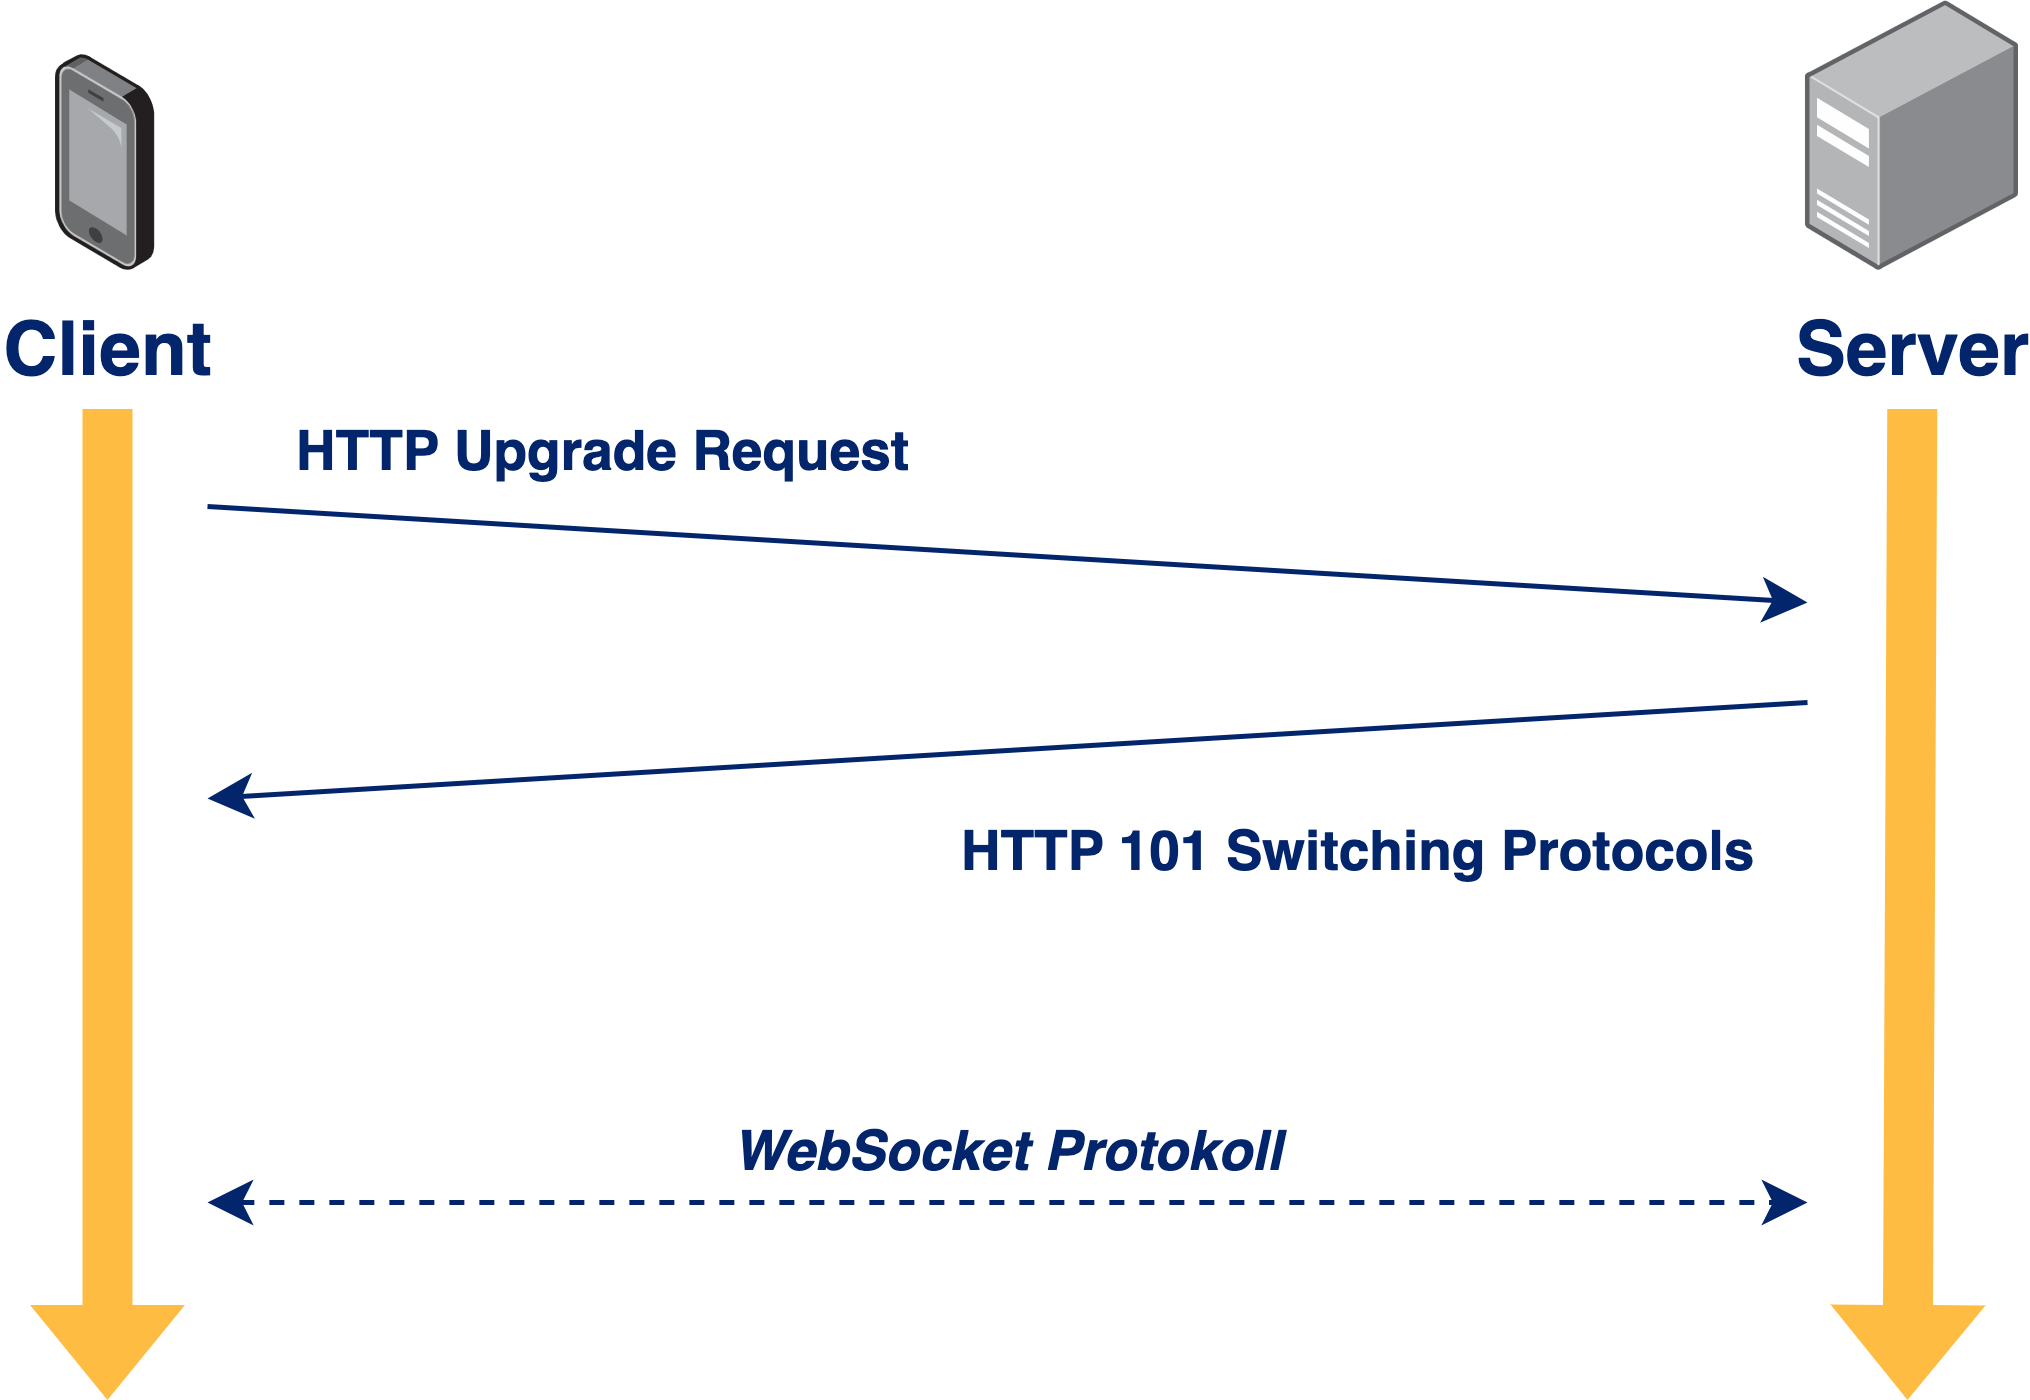

The diagram above was exported from draw.io. Its source (the exported page's mxGraphModel, read from the mxfile embedded in the PNG):
<mxGraphModel dx="1592" dy="1008" grid="1" gridSize="10" guides="1" tooltips="1" connect="1" arrows="1" fold="1" page="1" pageScale="1" pageWidth="827" pageHeight="1169" math="0" shadow="0">
  <root>
    <mxCell id="0" />
    <mxCell id="1" parent="0" />
    <mxCell id="2" value="" style="shape=flexArrow;endArrow=classic;html=1;rounded=0;fillColor=#FFBC42;strokeColor=none;labelBackgroundColor=none;fontColor=#03256C;fontStyle=1" edge="1" parent="1">
      <mxGeometry width="50" height="50" relative="1" as="geometry">
        <mxPoint x="900" y="140.8" as="sourcePoint" />
        <mxPoint x="900" y="340" as="targetPoint" />
      </mxGeometry>
    </mxCell>
    <mxCell id="3" value="" style="shape=flexArrow;endArrow=classic;html=1;rounded=0;fillColor=#FFBC42;strokeColor=none;labelBackgroundColor=none;fontColor=#03256C;fontStyle=1" edge="1" parent="1">
      <mxGeometry width="50" height="50" relative="1" as="geometry">
        <mxPoint x="1260.97" y="140.8" as="sourcePoint" />
        <mxPoint x="1260" y="340" as="targetPoint" />
      </mxGeometry>
    </mxCell>
    <mxCell id="4" value="Client" style="image;points=[];aspect=fixed;html=1;align=center;shadow=0;dashed=0;image=img/lib/allied_telesis/computer_and_terminals/Smartphone.svg;fontSize=15;labelBackgroundColor=none;fontStyle=1;fontFamily=Helvetica;fontColor=#03256C;" vertex="1" parent="1">
      <mxGeometry x="890" y="70.8" width="19.8" height="43.199999999999996" as="geometry" />
    </mxCell>
    <mxCell id="5" value="Server" style="image;points=[];aspect=fixed;html=1;align=center;shadow=0;dashed=0;image=img/lib/allied_telesis/computer_and_terminals/Server_Desktop.svg;fontSize=15;labelBackgroundColor=none;fontStyle=1;fontFamily=Helvetica;fontColor=#03256C;" vertex="1" parent="1">
      <mxGeometry x="1240" y="60" width="42.599999999999994" height="54" as="geometry" />
    </mxCell>
    <mxCell id="6" value="HTTP Upgrade Request" style="endArrow=classic;html=1;rounded=0;labelBackgroundColor=none;fontFamily=Helvetica;fontColor=#03256C;strokeColor=#03256C;fontStyle=1" edge="1" parent="1">
      <mxGeometry x="-0.5058" y="16" width="50" height="50" relative="1" as="geometry">
        <mxPoint x="920" y="160.8" as="sourcePoint" />
        <mxPoint x="1240" y="180" as="targetPoint" />
        <mxPoint as="offset" />
      </mxGeometry>
    </mxCell>
    <mxCell id="7" value="HTTP 101 Switching Protocols" style="endArrow=classic;html=1;rounded=0;labelBackgroundColor=none;fontColor=#03256C;strokeColor=#03256C;fontStyle=1" edge="1" parent="1">
      <mxGeometry x="-0.4283" y="25" width="50" height="50" relative="1" as="geometry">
        <mxPoint x="1240" y="200" as="sourcePoint" />
        <mxPoint x="920" y="219.2" as="targetPoint" />
        <mxPoint as="offset" />
      </mxGeometry>
    </mxCell>
    <mxCell id="8" value="WebSocket Protokoll" style="endArrow=classic;startArrow=classic;html=1;rounded=0;dashed=1;fontColor=#03256C;labelBackgroundColor=none;fontStyle=3;strokeColor=#03256C;" edge="1" parent="1">
      <mxGeometry y="10" width="50" height="50" relative="1" as="geometry">
        <mxPoint x="920" y="300" as="sourcePoint" />
        <mxPoint x="1240" y="300" as="targetPoint" />
        <mxPoint as="offset" />
      </mxGeometry>
    </mxCell>
  </root>
</mxGraphModel>